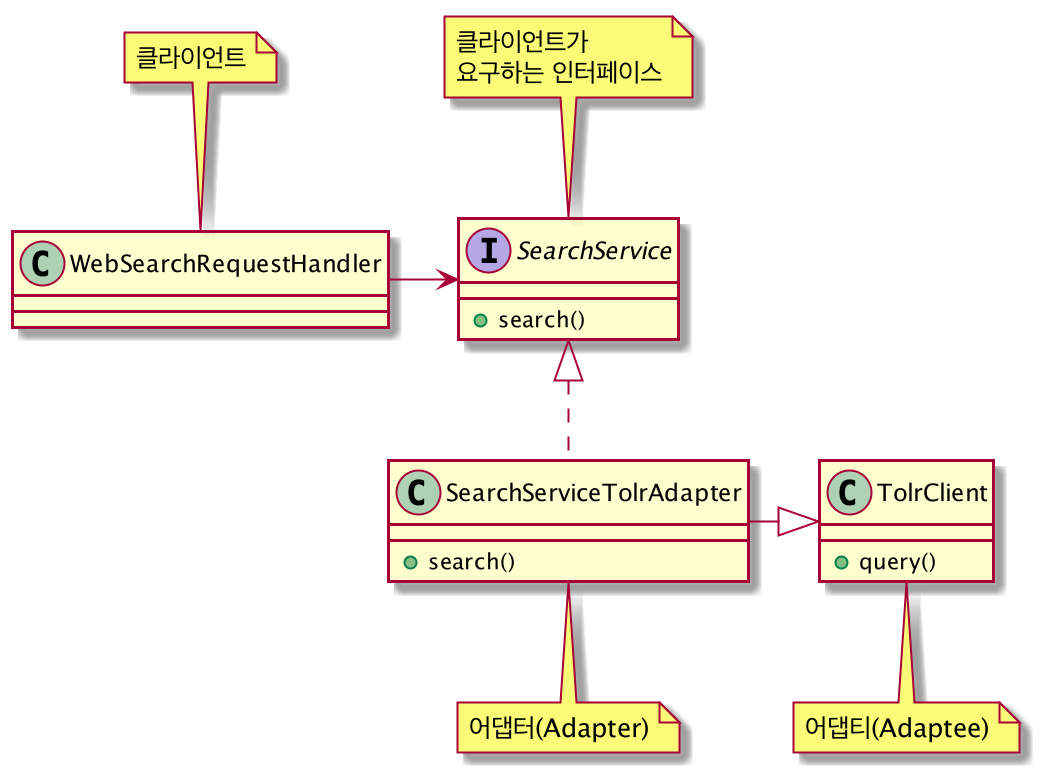

The diagram above was rendered by PlantUML. Its source (embedded in the PNG):
@startuml

class WebSearchRequestHandler {
}
note top
  클라이언트
end note

interface SearchService {
  +search()
}
note top
  클라이언트가
  요구하는 인터페이스
end note

class SearchServiceTolrAdapter {
  +search()
}
note bottom
  어댑터(Adapter)
end note

class TolrClient {
  +query()
}
note bottom
  어댑티(Adaptee)
end note

WebSearchRequestHandler -right-> SearchService
SearchServiceTolrAdapter .up.|> SearchService
SearchServiceTolrAdapter -right-|> TolrClient

@enduml